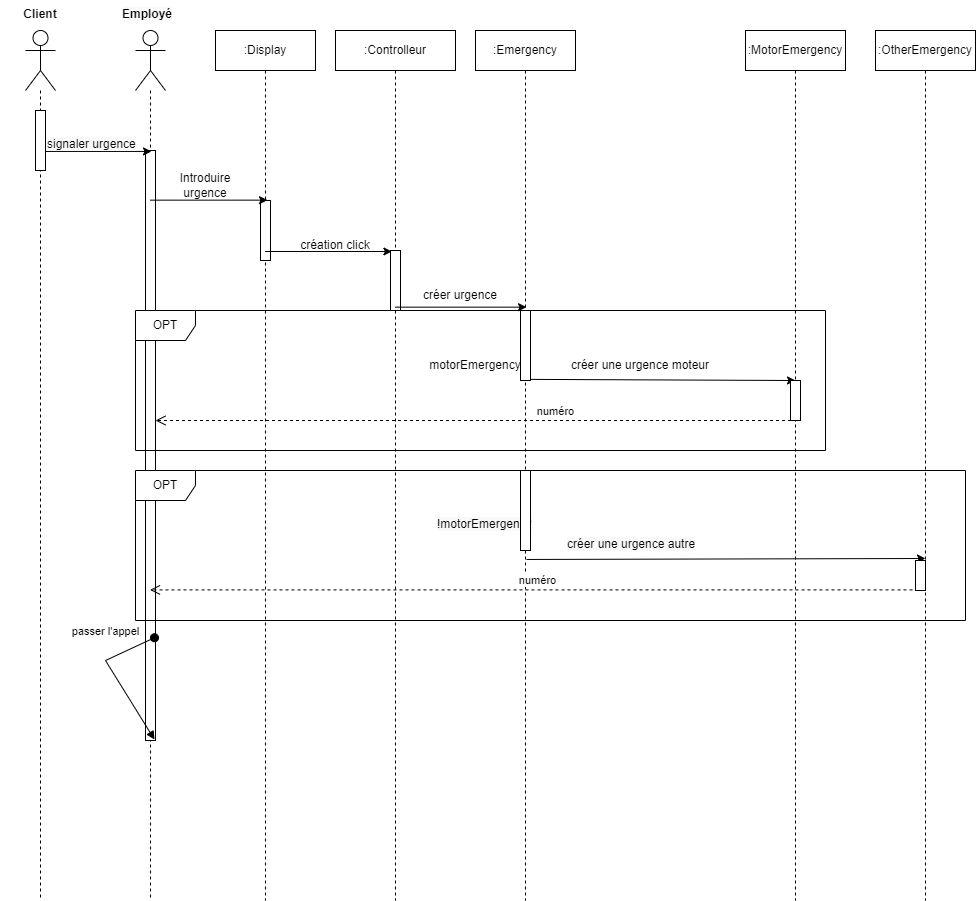

The diagram above was exported from draw.io. Its source (the exported page's mxGraphModel, read from the mxfile embedded in the PNG):
<mxGraphModel dx="1422" dy="794" grid="1" gridSize="10" guides="1" tooltips="1" connect="1" arrows="1" fold="1" page="1" pageScale="1" pageWidth="827" pageHeight="1169" math="0" shadow="0">
  <root>
    <mxCell id="0" />
    <mxCell id="1" parent="0" />
    <mxCell id="WO99U15hwUtiaZv_JRHS-1" value="" style="shape=umlLifeline;participant=umlActor;perimeter=lifelinePerimeter;whiteSpace=wrap;html=1;container=1;collapsible=0;recursiveResize=0;verticalAlign=top;spacingTop=36;outlineConnect=0;size=60;" vertex="1" parent="1">
      <mxGeometry x="70" y="40" width="30" height="870" as="geometry" />
    </mxCell>
    <mxCell id="WO99U15hwUtiaZv_JRHS-2" value="" style="shape=umlLifeline;participant=umlActor;perimeter=lifelinePerimeter;whiteSpace=wrap;html=1;container=1;collapsible=0;recursiveResize=0;verticalAlign=top;spacingTop=36;outlineConnect=0;size=60;" vertex="1" parent="1">
      <mxGeometry x="180" y="40" width="30" height="870" as="geometry" />
    </mxCell>
    <mxCell id="WO99U15hwUtiaZv_JRHS-37" value="" style="html=1;points=[];perimeter=orthogonalPerimeter;" vertex="1" parent="WO99U15hwUtiaZv_JRHS-2">
      <mxGeometry x="10" y="120" width="10" height="590" as="geometry" />
    </mxCell>
    <mxCell id="WO99U15hwUtiaZv_JRHS-3" value=":Display" style="shape=umlLifeline;perimeter=lifelinePerimeter;whiteSpace=wrap;html=1;container=1;collapsible=0;recursiveResize=0;outlineConnect=0;" vertex="1" parent="1">
      <mxGeometry x="260" y="40" width="100" height="870" as="geometry" />
    </mxCell>
    <mxCell id="WO99U15hwUtiaZv_JRHS-14" value="Introduire urgence" style="text;html=1;strokeColor=none;fillColor=none;align=center;verticalAlign=middle;whiteSpace=wrap;rounded=0;" vertex="1" parent="WO99U15hwUtiaZv_JRHS-3">
      <mxGeometry x="-40" y="140" width="60" height="30" as="geometry" />
    </mxCell>
    <mxCell id="WO99U15hwUtiaZv_JRHS-38" value="" style="html=1;points=[];perimeter=orthogonalPerimeter;" vertex="1" parent="WO99U15hwUtiaZv_JRHS-3">
      <mxGeometry x="45" y="170" width="10" height="60" as="geometry" />
    </mxCell>
    <mxCell id="WO99U15hwUtiaZv_JRHS-4" value=":Controlleur" style="shape=umlLifeline;perimeter=lifelinePerimeter;whiteSpace=wrap;html=1;container=1;collapsible=0;recursiveResize=0;outlineConnect=0;" vertex="1" parent="1">
      <mxGeometry x="380" y="40" width="120" height="870" as="geometry" />
    </mxCell>
    <mxCell id="WO99U15hwUtiaZv_JRHS-16" value="création click" style="text;html=1;strokeColor=none;fillColor=none;align=center;verticalAlign=middle;whiteSpace=wrap;rounded=0;" vertex="1" parent="WO99U15hwUtiaZv_JRHS-4">
      <mxGeometry x="-40" y="200" width="80" height="30" as="geometry" />
    </mxCell>
    <mxCell id="WO99U15hwUtiaZv_JRHS-19" value="créer urgence" style="text;html=1;strokeColor=none;fillColor=none;align=center;verticalAlign=middle;whiteSpace=wrap;rounded=0;" vertex="1" parent="WO99U15hwUtiaZv_JRHS-4">
      <mxGeometry x="80" y="250" width="90" height="30" as="geometry" />
    </mxCell>
    <mxCell id="WO99U15hwUtiaZv_JRHS-39" value="" style="html=1;points=[];perimeter=orthogonalPerimeter;" vertex="1" parent="WO99U15hwUtiaZv_JRHS-4">
      <mxGeometry x="55" y="220" width="10" height="60" as="geometry" />
    </mxCell>
    <mxCell id="WO99U15hwUtiaZv_JRHS-5" value=":Emergency" style="shape=umlLifeline;perimeter=lifelinePerimeter;whiteSpace=wrap;html=1;container=1;collapsible=0;recursiveResize=0;outlineConnect=0;" vertex="1" parent="1">
      <mxGeometry x="520" y="40" width="100" height="870" as="geometry" />
    </mxCell>
    <mxCell id="WO99U15hwUtiaZv_JRHS-6" value=":MotorEmergency" style="shape=umlLifeline;perimeter=lifelinePerimeter;whiteSpace=wrap;html=1;container=1;collapsible=0;recursiveResize=0;outlineConnect=0;" vertex="1" parent="1">
      <mxGeometry x="790" y="40" width="100" height="870" as="geometry" />
    </mxCell>
    <mxCell id="WO99U15hwUtiaZv_JRHS-8" value=":OtherEmergency" style="shape=umlLifeline;perimeter=lifelinePerimeter;whiteSpace=wrap;html=1;container=1;collapsible=0;recursiveResize=0;outlineConnect=0;" vertex="1" parent="1">
      <mxGeometry x="920" y="40" width="100" height="870" as="geometry" />
    </mxCell>
    <mxCell id="WO99U15hwUtiaZv_JRHS-9" value="" style="endArrow=classic;html=1;rounded=0;entryX=0.533;entryY=0.139;entryDx=0;entryDy=0;entryPerimeter=0;" edge="1" parent="1" source="WO99U15hwUtiaZv_JRHS-1" target="WO99U15hwUtiaZv_JRHS-2">
      <mxGeometry width="50" height="50" relative="1" as="geometry">
        <mxPoint x="390" y="200" as="sourcePoint" />
        <mxPoint x="118.38461538461547" y="165" as="targetPoint" />
      </mxGeometry>
    </mxCell>
    <mxCell id="WO99U15hwUtiaZv_JRHS-11" value="&lt;span style=&quot;color: rgb(0, 0, 0); font-family: Helvetica; font-size: 12px; font-style: normal; font-variant-ligatures: normal; font-variant-caps: normal; font-weight: 400; letter-spacing: normal; orphans: 2; text-align: center; text-indent: 0px; text-transform: none; widows: 2; word-spacing: 0px; -webkit-text-stroke-width: 0px; background-color: rgb(248, 249, 250); text-decoration-thickness: initial; text-decoration-style: initial; text-decoration-color: initial; float: none; display: inline !important;&quot;&gt;signaler urgence&lt;/span&gt;" style="text;whiteSpace=wrap;html=1;" vertex="1" parent="1">
      <mxGeometry x="90" y="140" width="110" height="30" as="geometry" />
    </mxCell>
    <mxCell id="WO99U15hwUtiaZv_JRHS-13" value="" style="endArrow=classic;html=1;rounded=0;entryX=0.52;entryY=0.195;entryDx=0;entryDy=0;entryPerimeter=0;" edge="1" parent="1" source="WO99U15hwUtiaZv_JRHS-2" target="WO99U15hwUtiaZv_JRHS-3">
      <mxGeometry width="50" height="50" relative="1" as="geometry">
        <mxPoint x="390" y="200" as="sourcePoint" />
        <mxPoint x="440" y="150" as="targetPoint" />
      </mxGeometry>
    </mxCell>
    <mxCell id="WO99U15hwUtiaZv_JRHS-15" value="" style="endArrow=classic;html=1;rounded=0;entryX=0.47;entryY=0.254;entryDx=0;entryDy=0;entryPerimeter=0;" edge="1" parent="1" source="WO99U15hwUtiaZv_JRHS-3" target="WO99U15hwUtiaZv_JRHS-4">
      <mxGeometry width="50" height="50" relative="1" as="geometry">
        <mxPoint x="390" y="190" as="sourcePoint" />
        <mxPoint x="440" y="140" as="targetPoint" />
      </mxGeometry>
    </mxCell>
    <mxCell id="WO99U15hwUtiaZv_JRHS-17" value="" style="endArrow=classic;html=1;rounded=0;entryX=0.51;entryY=0.318;entryDx=0;entryDy=0;entryPerimeter=0;" edge="1" parent="1" source="WO99U15hwUtiaZv_JRHS-4" target="WO99U15hwUtiaZv_JRHS-5">
      <mxGeometry width="50" height="50" relative="1" as="geometry">
        <mxPoint x="390" y="190" as="sourcePoint" />
        <mxPoint x="440" y="140" as="targetPoint" />
      </mxGeometry>
    </mxCell>
    <mxCell id="WO99U15hwUtiaZv_JRHS-20" value="OPT" style="shape=umlFrame;whiteSpace=wrap;html=1;" vertex="1" parent="1">
      <mxGeometry x="180" y="320" width="690" height="140" as="geometry" />
    </mxCell>
    <mxCell id="WO99U15hwUtiaZv_JRHS-21" value="OPT" style="shape=umlFrame;whiteSpace=wrap;html=1;" vertex="1" parent="1">
      <mxGeometry x="180" y="480" width="830" height="150" as="geometry" />
    </mxCell>
    <mxCell id="WO99U15hwUtiaZv_JRHS-22" value="motorEmergency" style="text;html=1;strokeColor=none;fillColor=none;align=center;verticalAlign=middle;whiteSpace=wrap;rounded=0;" vertex="1" parent="1">
      <mxGeometry x="490" y="345" width="60" height="60" as="geometry" />
    </mxCell>
    <mxCell id="WO99U15hwUtiaZv_JRHS-24" value="&lt;span style=&quot;color: rgb(0, 0, 0); font-family: Helvetica; font-size: 12px; font-style: normal; font-variant-ligatures: normal; font-variant-caps: normal; font-weight: 400; letter-spacing: normal; orphans: 2; text-align: center; text-indent: 0px; text-transform: none; widows: 2; word-spacing: 0px; -webkit-text-stroke-width: 0px; background-color: rgb(248, 249, 250); text-decoration-thickness: initial; text-decoration-style: initial; text-decoration-color: initial; float: none; display: inline !important;&quot;&gt;!motorEmergency&lt;/span&gt;" style="text;whiteSpace=wrap;html=1;" vertex="1" parent="1">
      <mxGeometry x="480" y="520" width="120" height="30" as="geometry" />
    </mxCell>
    <mxCell id="WO99U15hwUtiaZv_JRHS-25" value="" style="endArrow=classic;html=1;rounded=0;exitX=0.5;exitY=0.401;exitDx=0;exitDy=0;exitPerimeter=0;" edge="1" parent="1" source="WO99U15hwUtiaZv_JRHS-5">
      <mxGeometry width="50" height="50" relative="1" as="geometry">
        <mxPoint x="390" y="280" as="sourcePoint" />
        <mxPoint x="840" y="390" as="targetPoint" />
      </mxGeometry>
    </mxCell>
    <mxCell id="WO99U15hwUtiaZv_JRHS-26" value="créer une urgence moteur" style="text;html=1;strokeColor=none;fillColor=none;align=center;verticalAlign=middle;whiteSpace=wrap;rounded=0;" vertex="1" parent="1">
      <mxGeometry x="590" y="360" width="190" height="30" as="geometry" />
    </mxCell>
    <mxCell id="WO99U15hwUtiaZv_JRHS-27" value="" style="endArrow=classic;html=1;rounded=0;exitX=0.51;exitY=0.608;exitDx=0;exitDy=0;exitPerimeter=0;entryX=1;entryY=-0.067;entryDx=0;entryDy=0;entryPerimeter=0;" edge="1" parent="1" source="WO99U15hwUtiaZv_JRHS-5" target="WO99U15hwUtiaZv_JRHS-44">
      <mxGeometry width="50" height="50" relative="1" as="geometry">
        <mxPoint x="390" y="260" as="sourcePoint" />
        <mxPoint x="440" y="210" as="targetPoint" />
      </mxGeometry>
    </mxCell>
    <mxCell id="WO99U15hwUtiaZv_JRHS-29" value="&lt;span style=&quot;color: rgb(0, 0, 0); font-family: Helvetica; font-size: 12px; font-style: normal; font-variant-ligatures: normal; font-variant-caps: normal; font-weight: 400; letter-spacing: normal; orphans: 2; text-align: center; text-indent: 0px; text-transform: none; widows: 2; word-spacing: 0px; -webkit-text-stroke-width: 0px; background-color: rgb(248, 249, 250); text-decoration-thickness: initial; text-decoration-style: initial; text-decoration-color: initial; float: none; display: inline !important;&quot;&gt;créer une urgence autre&lt;/span&gt;" style="text;whiteSpace=wrap;html=1;" vertex="1" parent="1">
      <mxGeometry x="610" y="540" width="160" height="30" as="geometry" />
    </mxCell>
    <mxCell id="WO99U15hwUtiaZv_JRHS-30" value="numéro" style="html=1;verticalAlign=bottom;endArrow=open;dashed=1;endSize=8;rounded=0;exitX=0.49;exitY=0.643;exitDx=0;exitDy=0;exitPerimeter=0;" edge="1" parent="1" source="WO99U15hwUtiaZv_JRHS-8" target="WO99U15hwUtiaZv_JRHS-2">
      <mxGeometry relative="1" as="geometry">
        <mxPoint x="450" y="580" as="sourcePoint" />
        <mxPoint x="370" y="580" as="targetPoint" />
      </mxGeometry>
    </mxCell>
    <mxCell id="WO99U15hwUtiaZv_JRHS-31" value="numéro" style="html=1;verticalAlign=bottom;endArrow=open;dashed=1;endSize=8;rounded=0;exitX=0.919;exitY=0.8;exitDx=0;exitDy=0;exitPerimeter=0;" edge="1" parent="1">
      <mxGeometry x="-0.2588" relative="1" as="geometry">
        <mxPoint x="835.5300000000002" y="430" as="sourcePoint" />
        <mxPoint x="200" y="430" as="targetPoint" />
        <mxPoint as="offset" />
      </mxGeometry>
    </mxCell>
    <mxCell id="WO99U15hwUtiaZv_JRHS-33" value="passer l'appel" style="html=1;verticalAlign=bottom;startArrow=oval;startFill=1;endArrow=block;startSize=8;rounded=0;exitX=0.633;exitY=0.698;exitDx=0;exitDy=0;exitPerimeter=0;entryX=0.633;entryY=0.815;entryDx=0;entryDy=0;entryPerimeter=0;" edge="1" parent="1" source="WO99U15hwUtiaZv_JRHS-2" target="WO99U15hwUtiaZv_JRHS-2">
      <mxGeometry x="-0.3798" y="-18" width="60" relative="1" as="geometry">
        <mxPoint x="380" y="380" as="sourcePoint" />
        <mxPoint x="110" y="687" as="targetPoint" />
        <Array as="points">
          <mxPoint x="150" y="670" />
        </Array>
        <mxPoint as="offset" />
      </mxGeometry>
    </mxCell>
    <mxCell id="WO99U15hwUtiaZv_JRHS-34" value="Client" style="text;align=center;fontStyle=1;verticalAlign=middle;spacingLeft=3;spacingRight=3;strokeColor=none;rotatable=0;points=[[0,0.5],[1,0.5]];portConstraint=eastwest;" vertex="1" parent="1">
      <mxGeometry x="45" y="10" width="80" height="26" as="geometry" />
    </mxCell>
    <mxCell id="WO99U15hwUtiaZv_JRHS-35" value="&lt;span style=&quot;color: rgb(0, 0, 0); font-family: Helvetica; font-size: 12px; font-style: normal; font-variant-ligatures: normal; font-variant-caps: normal; font-weight: 700; letter-spacing: normal; orphans: 2; text-align: center; text-indent: 0px; text-transform: none; widows: 2; word-spacing: 0px; -webkit-text-stroke-width: 0px; background-color: rgb(248, 249, 250); text-decoration-thickness: initial; text-decoration-style: initial; text-decoration-color: initial; float: none; display: inline !important;&quot;&gt;Employé&lt;/span&gt;" style="text;whiteSpace=wrap;html=1;" vertex="1" parent="1">
      <mxGeometry x="165" y="10" width="60" height="30" as="geometry" />
    </mxCell>
    <mxCell id="WO99U15hwUtiaZv_JRHS-36" value="" style="html=1;points=[];perimeter=orthogonalPerimeter;" vertex="1" parent="1">
      <mxGeometry x="80" y="120" width="10" height="60" as="geometry" />
    </mxCell>
    <mxCell id="WO99U15hwUtiaZv_JRHS-40" value="" style="html=1;points=[];perimeter=orthogonalPerimeter;" vertex="1" parent="1">
      <mxGeometry x="565" y="320" width="10" height="70" as="geometry" />
    </mxCell>
    <mxCell id="WO99U15hwUtiaZv_JRHS-42" value="" style="html=1;points=[];perimeter=orthogonalPerimeter;" vertex="1" parent="1">
      <mxGeometry x="565" y="480" width="10" height="80" as="geometry" />
    </mxCell>
    <mxCell id="WO99U15hwUtiaZv_JRHS-43" value="" style="html=1;points=[];perimeter=orthogonalPerimeter;" vertex="1" parent="1">
      <mxGeometry x="835" y="390" width="10" height="40" as="geometry" />
    </mxCell>
    <mxCell id="WO99U15hwUtiaZv_JRHS-44" value="" style="html=1;points=[];perimeter=orthogonalPerimeter;" vertex="1" parent="1">
      <mxGeometry x="960" y="570" width="10" height="30" as="geometry" />
    </mxCell>
  </root>
</mxGraphModel>